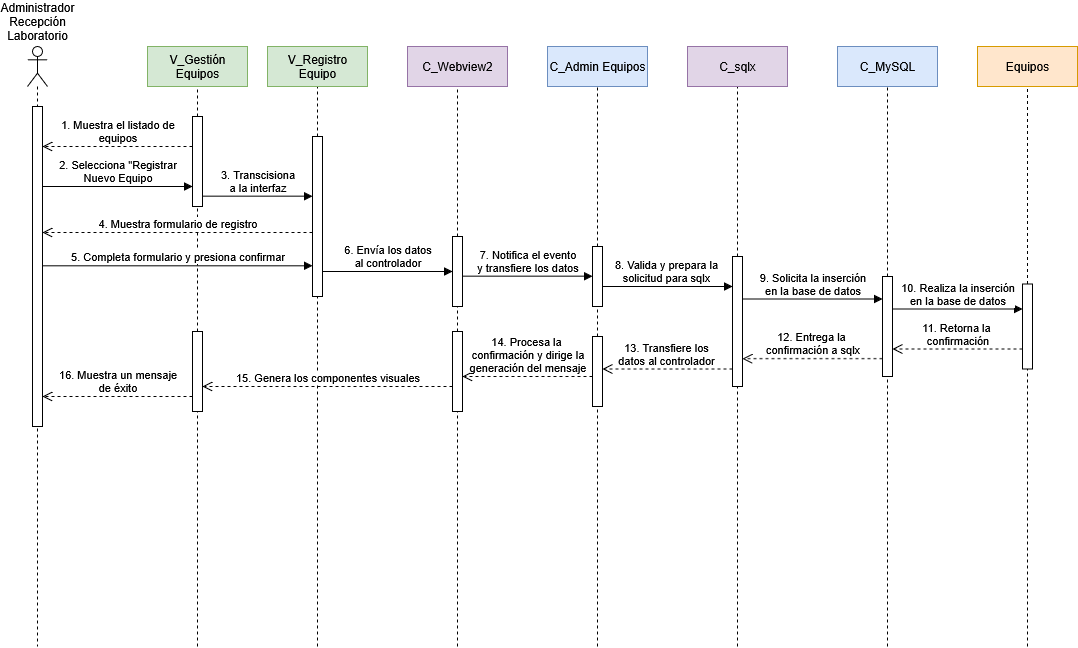

The diagram above was exported from draw.io. Its source (the exported page's mxGraphModel, read from the mxfile embedded in the PNG):
<mxGraphModel dx="25" dy="2019" grid="1" gridSize="10" guides="1" tooltips="1" connect="1" arrows="1" fold="1" page="0" pageScale="1" pageWidth="1100" pageHeight="850" math="0" shadow="0">
  <root>
    <mxCell id="0" />
    <mxCell id="1" parent="0" />
    <mxCell id="_YeQ2jcj-qzQJQCxw0vC-3" value="" style="endArrow=none;dashed=1;html=1;rounded=0;entryX=0.5;entryY=1;entryDx=0;entryDy=0;" parent="1" target="_YeQ2jcj-qzQJQCxw0vC-2" edge="1">
      <mxGeometry width="50" height="50" relative="1" as="geometry">
        <mxPoint x="1480" y="530" as="sourcePoint" />
        <mxPoint x="1480" y="-30" as="targetPoint" />
      </mxGeometry>
    </mxCell>
    <mxCell id="ZQ-uWjOfv0I_T1ej-jNB-26" value="" style="shape=umlLifeline;perimeter=lifelinePerimeter;whiteSpace=wrap;html=1;container=1;dropTarget=0;collapsible=0;recursiveResize=0;outlineConnect=0;portConstraint=eastwest;newEdgeStyle={&quot;curved&quot;:0,&quot;rounded&quot;:0};participant=umlActor;" parent="1" vertex="1">
      <mxGeometry x="1190" y="-70" width="20" height="600" as="geometry" />
    </mxCell>
    <mxCell id="ZQ-uWjOfv0I_T1ej-jNB-27" value="&lt;div&gt;2. Selecciona &quot;Registrar&lt;/div&gt;&lt;div&gt;Nuevo Equipo&lt;/div&gt;" style="html=1;verticalAlign=bottom;endArrow=block;curved=0;rounded=0;" parent="1" edge="1">
      <mxGeometry x="0.0027" width="80" relative="1" as="geometry">
        <mxPoint x="1205" y="70" as="sourcePoint" />
        <mxPoint x="1355" y="70" as="targetPoint" />
        <mxPoint as="offset" />
      </mxGeometry>
    </mxCell>
    <mxCell id="ZQ-uWjOfv0I_T1ej-jNB-28" value="" style="html=1;points=[[0,0,0,0,5],[0,1,0,0,-5],[1,0,0,0,5],[1,1,0,0,-5]];perimeter=orthogonalPerimeter;outlineConnect=0;targetShapes=umlLifeline;portConstraint=eastwest;newEdgeStyle={&quot;curved&quot;:0,&quot;rounded&quot;:0};" parent="1" vertex="1">
      <mxGeometry x="1195" y="-10" width="10" height="320" as="geometry" />
    </mxCell>
    <mxCell id="ZQ-uWjOfv0I_T1ej-jNB-34" value="" style="endArrow=none;dashed=1;html=1;rounded=0;entryX=0.5;entryY=1;entryDx=0;entryDy=0;" parent="1" source="ZQ-uWjOfv0I_T1ej-jNB-37" edge="1">
      <mxGeometry width="50" height="50" relative="1" as="geometry">
        <mxPoint x="1360" y="530" as="sourcePoint" />
        <mxPoint x="1360" y="-30" as="targetPoint" />
      </mxGeometry>
    </mxCell>
    <mxCell id="ZQ-uWjOfv0I_T1ej-jNB-35" value="&lt;div&gt;V_Gestión&lt;/div&gt;&lt;div&gt;Equipos&lt;/div&gt;" style="rounded=0;whiteSpace=wrap;html=1;fillColor=#d5e8d4;strokeColor=#82b366;" parent="1" vertex="1">
      <mxGeometry x="1310" y="-70" width="100" height="40" as="geometry" />
    </mxCell>
    <mxCell id="ZQ-uWjOfv0I_T1ej-jNB-36" value="" style="endArrow=none;dashed=1;html=1;rounded=0;entryX=0.5;entryY=1;entryDx=0;entryDy=0;" parent="1" source="jJuDHDqGB1_JVNdSNKXw-27" target="ZQ-uWjOfv0I_T1ej-jNB-37" edge="1">
      <mxGeometry width="50" height="50" relative="1" as="geometry">
        <mxPoint x="1360" y="530" as="sourcePoint" />
        <mxPoint x="1360" y="-30" as="targetPoint" />
      </mxGeometry>
    </mxCell>
    <mxCell id="ZQ-uWjOfv0I_T1ej-jNB-37" value="" style="html=1;points=[[0,0,0,0,5],[0,1,0,0,-5],[1,0,0,0,5],[1,1,0,0,-5]];perimeter=orthogonalPerimeter;outlineConnect=0;targetShapes=umlLifeline;portConstraint=eastwest;newEdgeStyle={&quot;curved&quot;:0,&quot;rounded&quot;:0};" parent="1" vertex="1">
      <mxGeometry x="1355" width="10" height="90" as="geometry" />
    </mxCell>
    <mxCell id="ZQ-uWjOfv0I_T1ej-jNB-41" value="" style="endArrow=none;dashed=1;html=1;rounded=0;entryX=0.5;entryY=1;entryDx=0;entryDy=0;" parent="1" source="jJuDHDqGB1_JVNdSNKXw-5" edge="1">
      <mxGeometry width="50" height="50" relative="1" as="geometry">
        <mxPoint x="1760" y="530" as="sourcePoint" />
        <mxPoint x="1760" y="-30" as="targetPoint" />
      </mxGeometry>
    </mxCell>
    <mxCell id="ZQ-uWjOfv0I_T1ej-jNB-42" value="C_Admin Equipos" style="rounded=0;whiteSpace=wrap;html=1;fillColor=#dae8fc;strokeColor=#6c8ebf;" parent="1" vertex="1">
      <mxGeometry x="1710" y="-70" width="100" height="40" as="geometry" />
    </mxCell>
    <mxCell id="ZQ-uWjOfv0I_T1ej-jNB-43" value="" style="endArrow=none;dashed=1;html=1;rounded=0;entryX=0.5;entryY=1;entryDx=0;entryDy=0;" parent="1" source="jJuDHDqGB1_JVNdSNKXw-3" edge="1">
      <mxGeometry width="50" height="50" relative="1" as="geometry">
        <mxPoint x="1620" y="530" as="sourcePoint" />
        <mxPoint x="1620" y="-30" as="targetPoint" />
      </mxGeometry>
    </mxCell>
    <mxCell id="ZQ-uWjOfv0I_T1ej-jNB-44" value="C_Webview2" style="rounded=0;whiteSpace=wrap;html=1;fillColor=#e1d5e7;strokeColor=#9673a6;" parent="1" vertex="1">
      <mxGeometry x="1570" y="-70" width="100" height="40" as="geometry" />
    </mxCell>
    <mxCell id="ZQ-uWjOfv0I_T1ej-jNB-45" value="" style="endArrow=none;dashed=1;html=1;rounded=0;entryX=0.5;entryY=1;entryDx=0;entryDy=0;" parent="1" source="jJuDHDqGB1_JVNdSNKXw-8" edge="1">
      <mxGeometry width="50" height="50" relative="1" as="geometry">
        <mxPoint x="2050" y="530" as="sourcePoint" />
        <mxPoint x="2050" y="-30" as="targetPoint" />
      </mxGeometry>
    </mxCell>
    <mxCell id="ZQ-uWjOfv0I_T1ej-jNB-46" value="C_MySQL" style="rounded=0;whiteSpace=wrap;html=1;fillColor=#dae8fc;strokeColor=#6c8ebf;" parent="1" vertex="1">
      <mxGeometry x="2000" y="-70" width="100" height="40" as="geometry" />
    </mxCell>
    <mxCell id="ZQ-uWjOfv0I_T1ej-jNB-47" value="" style="endArrow=none;dashed=1;html=1;rounded=0;entryX=0.5;entryY=1;entryDx=0;entryDy=0;" parent="1" source="jJuDHDqGB1_JVNdSNKXw-7" edge="1">
      <mxGeometry width="50" height="50" relative="1" as="geometry">
        <mxPoint x="1900" y="530" as="sourcePoint" />
        <mxPoint x="1900" y="-30" as="targetPoint" />
      </mxGeometry>
    </mxCell>
    <mxCell id="ZQ-uWjOfv0I_T1ej-jNB-48" value="C_sqlx" style="rounded=0;whiteSpace=wrap;html=1;fillColor=#e1d5e7;strokeColor=#9673a6;" parent="1" vertex="1">
      <mxGeometry x="1850" y="-70" width="100" height="40" as="geometry" />
    </mxCell>
    <mxCell id="ZQ-uWjOfv0I_T1ej-jNB-49" value="" style="endArrow=none;dashed=1;html=1;rounded=0;entryX=0.5;entryY=1;entryDx=0;entryDy=0;" parent="1" source="jJuDHDqGB1_JVNdSNKXw-13" edge="1">
      <mxGeometry width="50" height="50" relative="1" as="geometry">
        <mxPoint x="2190" y="530" as="sourcePoint" />
        <mxPoint x="2190" y="-30" as="targetPoint" />
      </mxGeometry>
    </mxCell>
    <mxCell id="ZQ-uWjOfv0I_T1ej-jNB-50" value="Equipos" style="rounded=0;whiteSpace=wrap;html=1;fillColor=#ffe6cc;strokeColor=#d79b00;" parent="1" vertex="1">
      <mxGeometry x="2140" y="-70" width="100" height="40" as="geometry" />
    </mxCell>
    <mxCell id="ZQ-uWjOfv0I_T1ej-jNB-39" value="" style="endArrow=none;dashed=1;html=1;rounded=0;entryX=0.5;entryY=1;entryDx=0;entryDy=0;" parent="1" source="_YeQ2jcj-qzQJQCxw0vC-2" edge="1">
      <mxGeometry width="50" height="50" relative="1" as="geometry">
        <mxPoint x="1480" y="530" as="sourcePoint" />
        <mxPoint x="1480" y="-30" as="targetPoint" />
      </mxGeometry>
    </mxCell>
    <mxCell id="ZQ-uWjOfv0I_T1ej-jNB-40" value="&lt;div&gt;V_Registro&lt;/div&gt;&lt;div&gt;Equipo&lt;/div&gt;" style="rounded=0;whiteSpace=wrap;html=1;fillColor=#d5e8d4;strokeColor=#82b366;" parent="1" vertex="1">
      <mxGeometry x="1430" y="-70" width="100" height="40" as="geometry" />
    </mxCell>
    <mxCell id="Oj3wht7SEU1-jfkufBdK-1" value="&lt;div&gt;Administrador&lt;/div&gt;&lt;div&gt;Recepción&lt;/div&gt;&lt;div&gt;Laboratorio&lt;/div&gt;" style="text;html=1;align=center;verticalAlign=middle;whiteSpace=wrap;rounded=0;" parent="1" vertex="1">
      <mxGeometry x="1170" y="-110" width="60" height="30" as="geometry" />
    </mxCell>
    <mxCell id="_YeQ2jcj-qzQJQCxw0vC-1" value="&lt;div&gt;1. Muestra el listado de&lt;/div&gt;&lt;div&gt;equipos&lt;/div&gt;" style="html=1;verticalAlign=bottom;endArrow=open;dashed=1;endSize=8;curved=0;rounded=0;" parent="1" source="ZQ-uWjOfv0I_T1ej-jNB-37" edge="1">
      <mxGeometry relative="1" as="geometry">
        <mxPoint x="1360" y="30" as="sourcePoint" />
        <mxPoint x="1205" y="30" as="targetPoint" />
      </mxGeometry>
    </mxCell>
    <mxCell id="_YeQ2jcj-qzQJQCxw0vC-2" value="" style="html=1;points=[[0,0,0,0,5],[0,1,0,0,-5],[1,0,0,0,5],[1,1,0,0,-5]];perimeter=orthogonalPerimeter;outlineConnect=0;targetShapes=umlLifeline;portConstraint=eastwest;newEdgeStyle={&quot;curved&quot;:0,&quot;rounded&quot;:0};" parent="1" vertex="1">
      <mxGeometry x="1475" y="20" width="10" height="160" as="geometry" />
    </mxCell>
    <mxCell id="_YeQ2jcj-qzQJQCxw0vC-4" value="&lt;div&gt;3. Transcisiona&lt;/div&gt;&lt;div&gt;a la interfaz&lt;/div&gt;" style="html=1;verticalAlign=bottom;endArrow=block;curved=0;rounded=0;" parent="1" edge="1">
      <mxGeometry width="80" relative="1" as="geometry">
        <mxPoint x="1365" y="79.66" as="sourcePoint" />
        <mxPoint x="1475" y="79.66" as="targetPoint" />
      </mxGeometry>
    </mxCell>
    <mxCell id="jJuDHDqGB1_JVNdSNKXw-1" value="4. Muestra formulario de registro" style="html=1;verticalAlign=bottom;endArrow=open;dashed=1;endSize=8;curved=0;rounded=0;" parent="1" edge="1">
      <mxGeometry relative="1" as="geometry">
        <mxPoint x="1475" y="116" as="sourcePoint" />
        <mxPoint x="1205" y="116" as="targetPoint" />
      </mxGeometry>
    </mxCell>
    <mxCell id="jJuDHDqGB1_JVNdSNKXw-2" value="5. Completa formulario y presiona confirmar" style="html=1;verticalAlign=bottom;endArrow=block;curved=0;rounded=0;" parent="1" edge="1">
      <mxGeometry width="80" relative="1" as="geometry">
        <mxPoint x="1205" y="149.31" as="sourcePoint" />
        <mxPoint x="1475" y="149.30999999999995" as="targetPoint" />
        <mxPoint as="offset" />
      </mxGeometry>
    </mxCell>
    <mxCell id="jJuDHDqGB1_JVNdSNKXw-4" value="" style="endArrow=none;dashed=1;html=1;rounded=0;entryX=0.5;entryY=1;entryDx=0;entryDy=0;" parent="1" source="jJuDHDqGB1_JVNdSNKXw-24" target="jJuDHDqGB1_JVNdSNKXw-3" edge="1">
      <mxGeometry width="50" height="50" relative="1" as="geometry">
        <mxPoint x="1620" y="530" as="sourcePoint" />
        <mxPoint x="1620" y="-30" as="targetPoint" />
      </mxGeometry>
    </mxCell>
    <mxCell id="jJuDHDqGB1_JVNdSNKXw-3" value="" style="html=1;points=[[0,0,0,0,5],[0,1,0,0,-5],[1,0,0,0,5],[1,1,0,0,-5]];perimeter=orthogonalPerimeter;outlineConnect=0;targetShapes=umlLifeline;portConstraint=eastwest;newEdgeStyle={&quot;curved&quot;:0,&quot;rounded&quot;:0};" parent="1" vertex="1">
      <mxGeometry x="1615" y="120" width="10" height="70" as="geometry" />
    </mxCell>
    <mxCell id="jJuDHDqGB1_JVNdSNKXw-6" value="" style="endArrow=none;dashed=1;html=1;rounded=0;entryX=0.5;entryY=1;entryDx=0;entryDy=0;" parent="1" source="jJuDHDqGB1_JVNdSNKXw-17" target="jJuDHDqGB1_JVNdSNKXw-5" edge="1">
      <mxGeometry width="50" height="50" relative="1" as="geometry">
        <mxPoint x="1760" y="530" as="sourcePoint" />
        <mxPoint x="1760" y="-30" as="targetPoint" />
      </mxGeometry>
    </mxCell>
    <mxCell id="jJuDHDqGB1_JVNdSNKXw-5" value="" style="html=1;points=[[0,0,0,0,5],[0,1,0,0,-5],[1,0,0,0,5],[1,1,0,0,-5]];perimeter=orthogonalPerimeter;outlineConnect=0;targetShapes=umlLifeline;portConstraint=eastwest;newEdgeStyle={&quot;curved&quot;:0,&quot;rounded&quot;:0};" parent="1" vertex="1">
      <mxGeometry x="1755" y="130" width="10" height="60" as="geometry" />
    </mxCell>
    <mxCell id="jJuDHDqGB1_JVNdSNKXw-9" value="&lt;div&gt;9. Solicita la inserción&lt;/div&gt;&lt;div&gt;en la base de datos&lt;/div&gt;" style="html=1;verticalAlign=bottom;endArrow=block;curved=0;rounded=0;" parent="1" target="jJuDHDqGB1_JVNdSNKXw-8" edge="1">
      <mxGeometry width="80" relative="1" as="geometry">
        <mxPoint x="1905" y="182.5" as="sourcePoint" />
        <mxPoint x="2045" y="182.5" as="targetPoint" />
      </mxGeometry>
    </mxCell>
    <mxCell id="jJuDHDqGB1_JVNdSNKXw-10" value="&lt;div&gt;10. Realiza la inserción&lt;/div&gt;&lt;div&gt;en la base de datos&lt;/div&gt;" style="html=1;verticalAlign=bottom;endArrow=block;curved=0;rounded=0;" parent="1" edge="1">
      <mxGeometry width="80" relative="1" as="geometry">
        <mxPoint x="2055" y="192.49999999999997" as="sourcePoint" />
        <mxPoint x="2185" y="192.49999999999997" as="targetPoint" />
      </mxGeometry>
    </mxCell>
    <mxCell id="jJuDHDqGB1_JVNdSNKXw-11" value="&lt;div&gt;11. Retorna la&amp;nbsp;&lt;/div&gt;&lt;div&gt;confirmación&lt;/div&gt;" style="html=1;verticalAlign=bottom;endArrow=open;dashed=1;endSize=8;curved=0;rounded=0;" parent="1" edge="1">
      <mxGeometry relative="1" as="geometry">
        <mxPoint x="2185" y="232.5" as="sourcePoint" />
        <mxPoint x="2055" y="232.5" as="targetPoint" />
      </mxGeometry>
    </mxCell>
    <mxCell id="jJuDHDqGB1_JVNdSNKXw-12" value="&lt;div&gt;12. Entrega la&amp;nbsp;&lt;/div&gt;&lt;div&gt;confirmación a sqlx&lt;/div&gt;" style="html=1;verticalAlign=bottom;endArrow=open;dashed=1;endSize=8;curved=0;rounded=0;" parent="1" edge="1">
      <mxGeometry relative="1" as="geometry">
        <mxPoint x="2045" y="242.16" as="sourcePoint" />
        <mxPoint x="1905" y="242.16" as="targetPoint" />
        <mxPoint as="offset" />
      </mxGeometry>
    </mxCell>
    <mxCell id="jJuDHDqGB1_JVNdSNKXw-14" value="" style="endArrow=none;dashed=1;html=1;rounded=0;entryX=0.5;entryY=1;entryDx=0;entryDy=0;" parent="1" target="jJuDHDqGB1_JVNdSNKXw-7" edge="1">
      <mxGeometry width="50" height="50" relative="1" as="geometry">
        <mxPoint x="1900" y="530" as="sourcePoint" />
        <mxPoint x="1900" y="-30" as="targetPoint" />
      </mxGeometry>
    </mxCell>
    <mxCell id="jJuDHDqGB1_JVNdSNKXw-7" value="" style="html=1;points=[[0,0,0,0,5],[0,1,0,0,-5],[1,0,0,0,5],[1,1,0,0,-5]];perimeter=orthogonalPerimeter;outlineConnect=0;targetShapes=umlLifeline;portConstraint=eastwest;newEdgeStyle={&quot;curved&quot;:0,&quot;rounded&quot;:0};" parent="1" vertex="1">
      <mxGeometry x="1895" y="140" width="10" height="130" as="geometry" />
    </mxCell>
    <mxCell id="jJuDHDqGB1_JVNdSNKXw-15" value="" style="endArrow=none;dashed=1;html=1;rounded=0;entryX=0.5;entryY=1;entryDx=0;entryDy=0;" parent="1" target="jJuDHDqGB1_JVNdSNKXw-8" edge="1">
      <mxGeometry width="50" height="50" relative="1" as="geometry">
        <mxPoint x="2050" y="530" as="sourcePoint" />
        <mxPoint x="2050" y="-30" as="targetPoint" />
      </mxGeometry>
    </mxCell>
    <mxCell id="jJuDHDqGB1_JVNdSNKXw-8" value="" style="html=1;points=[[0,0,0,0,5],[0,1,0,0,-5],[1,0,0,0,5],[1,1,0,0,-5]];perimeter=orthogonalPerimeter;outlineConnect=0;targetShapes=umlLifeline;portConstraint=eastwest;newEdgeStyle={&quot;curved&quot;:0,&quot;rounded&quot;:0};" parent="1" vertex="1">
      <mxGeometry x="2045" y="160" width="10" height="100" as="geometry" />
    </mxCell>
    <mxCell id="jJuDHDqGB1_JVNdSNKXw-16" value="" style="endArrow=none;dashed=1;html=1;rounded=0;entryX=0.5;entryY=1;entryDx=0;entryDy=0;" parent="1" target="jJuDHDqGB1_JVNdSNKXw-13" edge="1">
      <mxGeometry width="50" height="50" relative="1" as="geometry">
        <mxPoint x="2190" y="530" as="sourcePoint" />
        <mxPoint x="2190" y="-30" as="targetPoint" />
      </mxGeometry>
    </mxCell>
    <mxCell id="jJuDHDqGB1_JVNdSNKXw-13" value="" style="html=1;points=[[0,0,0,0,5],[0,1,0,0,-5],[1,0,0,0,5],[1,1,0,0,-5]];perimeter=orthogonalPerimeter;outlineConnect=0;targetShapes=umlLifeline;portConstraint=eastwest;newEdgeStyle={&quot;curved&quot;:0,&quot;rounded&quot;:0};" parent="1" vertex="1">
      <mxGeometry x="2185" y="167.5" width="10" height="85" as="geometry" />
    </mxCell>
    <mxCell id="jJuDHDqGB1_JVNdSNKXw-19" value="" style="endArrow=none;dashed=1;html=1;rounded=0;entryX=0.5;entryY=1;entryDx=0;entryDy=0;" parent="1" target="jJuDHDqGB1_JVNdSNKXw-17" edge="1">
      <mxGeometry width="50" height="50" relative="1" as="geometry">
        <mxPoint x="1760" y="530" as="sourcePoint" />
        <mxPoint x="1760" y="190" as="targetPoint" />
      </mxGeometry>
    </mxCell>
    <mxCell id="jJuDHDqGB1_JVNdSNKXw-17" value="" style="html=1;points=[[0,0,0,0,5],[0,1,0,0,-5],[1,0,0,0,5],[1,1,0,0,-5]];perimeter=orthogonalPerimeter;outlineConnect=0;targetShapes=umlLifeline;portConstraint=eastwest;newEdgeStyle={&quot;curved&quot;:0,&quot;rounded&quot;:0};" parent="1" vertex="1">
      <mxGeometry x="1755" y="220" width="10" height="70" as="geometry" />
    </mxCell>
    <mxCell id="jJuDHDqGB1_JVNdSNKXw-20" value="&lt;div&gt;6. Envía los datos&lt;/div&gt;&lt;div&gt;al controlador&lt;/div&gt;" style="html=1;verticalAlign=bottom;endArrow=block;curved=0;rounded=0;" parent="1" edge="1">
      <mxGeometry width="80" relative="1" as="geometry">
        <mxPoint x="1485" y="155" as="sourcePoint" />
        <mxPoint x="1615" y="155" as="targetPoint" />
      </mxGeometry>
    </mxCell>
    <mxCell id="jJuDHDqGB1_JVNdSNKXw-21" value="&lt;div&gt;7. Notifica el evento&lt;/div&gt;&lt;div&gt;y transfiere los datos&lt;/div&gt;" style="html=1;verticalAlign=bottom;endArrow=block;curved=0;rounded=0;" parent="1" edge="1">
      <mxGeometry width="80" relative="1" as="geometry">
        <mxPoint x="1625" y="159.66" as="sourcePoint" />
        <mxPoint x="1755" y="159.66" as="targetPoint" />
      </mxGeometry>
    </mxCell>
    <mxCell id="jJuDHDqGB1_JVNdSNKXw-22" value="&lt;div&gt;8. Valida y prepara la&amp;nbsp;&lt;/div&gt;&lt;div&gt;solicitud para sqlx&amp;nbsp;&lt;/div&gt;" style="html=1;verticalAlign=bottom;endArrow=block;curved=0;rounded=0;" parent="1" edge="1">
      <mxGeometry x="-0.0027" width="80" relative="1" as="geometry">
        <mxPoint x="1765" y="170" as="sourcePoint" />
        <mxPoint x="1895" y="170" as="targetPoint" />
        <mxPoint as="offset" />
      </mxGeometry>
    </mxCell>
    <mxCell id="jJuDHDqGB1_JVNdSNKXw-23" value="&lt;div&gt;13. Transfiere los&amp;nbsp;&lt;/div&gt;&lt;div&gt;datos al controlador&amp;nbsp;&lt;/div&gt;" style="html=1;verticalAlign=bottom;endArrow=open;dashed=1;endSize=8;curved=0;rounded=0;" parent="1" target="jJuDHDqGB1_JVNdSNKXw-17" edge="1">
      <mxGeometry relative="1" as="geometry">
        <mxPoint x="1895" y="252.5" as="sourcePoint" />
        <mxPoint x="1765" y="252.5" as="targetPoint" />
      </mxGeometry>
    </mxCell>
    <mxCell id="jJuDHDqGB1_JVNdSNKXw-25" value="" style="endArrow=none;dashed=1;html=1;rounded=0;entryX=0.5;entryY=1;entryDx=0;entryDy=0;" parent="1" target="jJuDHDqGB1_JVNdSNKXw-24" edge="1">
      <mxGeometry width="50" height="50" relative="1" as="geometry">
        <mxPoint x="1620" y="530" as="sourcePoint" />
        <mxPoint x="1620" y="190" as="targetPoint" />
      </mxGeometry>
    </mxCell>
    <mxCell id="jJuDHDqGB1_JVNdSNKXw-24" value="" style="html=1;points=[[0,0,0,0,5],[0,1,0,0,-5],[1,0,0,0,5],[1,1,0,0,-5]];perimeter=orthogonalPerimeter;outlineConnect=0;targetShapes=umlLifeline;portConstraint=eastwest;newEdgeStyle={&quot;curved&quot;:0,&quot;rounded&quot;:0};" parent="1" vertex="1">
      <mxGeometry x="1615" y="215" width="10" height="80" as="geometry" />
    </mxCell>
    <mxCell id="jJuDHDqGB1_JVNdSNKXw-26" value="&lt;div&gt;14. Procesa la&amp;nbsp;&lt;/div&gt;&lt;div&gt;confirmación y dirige la&lt;/div&gt;&lt;div&gt;generación del mensaje&lt;/div&gt;" style="html=1;verticalAlign=bottom;endArrow=open;dashed=1;endSize=8;curved=0;rounded=0;" parent="1" target="jJuDHDqGB1_JVNdSNKXw-24" edge="1">
      <mxGeometry relative="1" as="geometry">
        <mxPoint x="1755" y="260" as="sourcePoint" />
        <mxPoint x="1660" y="260" as="targetPoint" />
      </mxGeometry>
    </mxCell>
    <mxCell id="jJuDHDqGB1_JVNdSNKXw-28" value="" style="endArrow=none;dashed=1;html=1;rounded=0;entryX=0.5;entryY=1;entryDx=0;entryDy=0;" parent="1" target="jJuDHDqGB1_JVNdSNKXw-27" edge="1">
      <mxGeometry width="50" height="50" relative="1" as="geometry">
        <mxPoint x="1360" y="530" as="sourcePoint" />
        <mxPoint x="1360" y="90" as="targetPoint" />
      </mxGeometry>
    </mxCell>
    <mxCell id="jJuDHDqGB1_JVNdSNKXw-27" value="" style="html=1;points=[[0,0,0,0,5],[0,1,0,0,-5],[1,0,0,0,5],[1,1,0,0,-5]];perimeter=orthogonalPerimeter;outlineConnect=0;targetShapes=umlLifeline;portConstraint=eastwest;newEdgeStyle={&quot;curved&quot;:0,&quot;rounded&quot;:0};" parent="1" vertex="1">
      <mxGeometry x="1355" y="215" width="10" height="80" as="geometry" />
    </mxCell>
    <mxCell id="jJuDHDqGB1_JVNdSNKXw-29" value="15. Genera los componentes visuales" style="html=1;verticalAlign=bottom;endArrow=open;dashed=1;endSize=8;curved=0;rounded=0;" parent="1" edge="1">
      <mxGeometry relative="1" as="geometry">
        <mxPoint x="1615" y="270" as="sourcePoint" />
        <mxPoint x="1365" y="270" as="targetPoint" />
      </mxGeometry>
    </mxCell>
    <mxCell id="jJuDHDqGB1_JVNdSNKXw-30" value="&lt;div&gt;16. Muestra un mensaje&lt;/div&gt;&lt;div&gt;de éxito&lt;/div&gt;" style="html=1;verticalAlign=bottom;endArrow=open;dashed=1;endSize=8;curved=0;rounded=0;" parent="1" source="jJuDHDqGB1_JVNdSNKXw-27" edge="1">
      <mxGeometry relative="1" as="geometry">
        <mxPoint x="1360.19" y="280" as="sourcePoint" />
        <mxPoint x="1205.0003448275863" y="280" as="targetPoint" />
      </mxGeometry>
    </mxCell>
  </root>
</mxGraphModel>